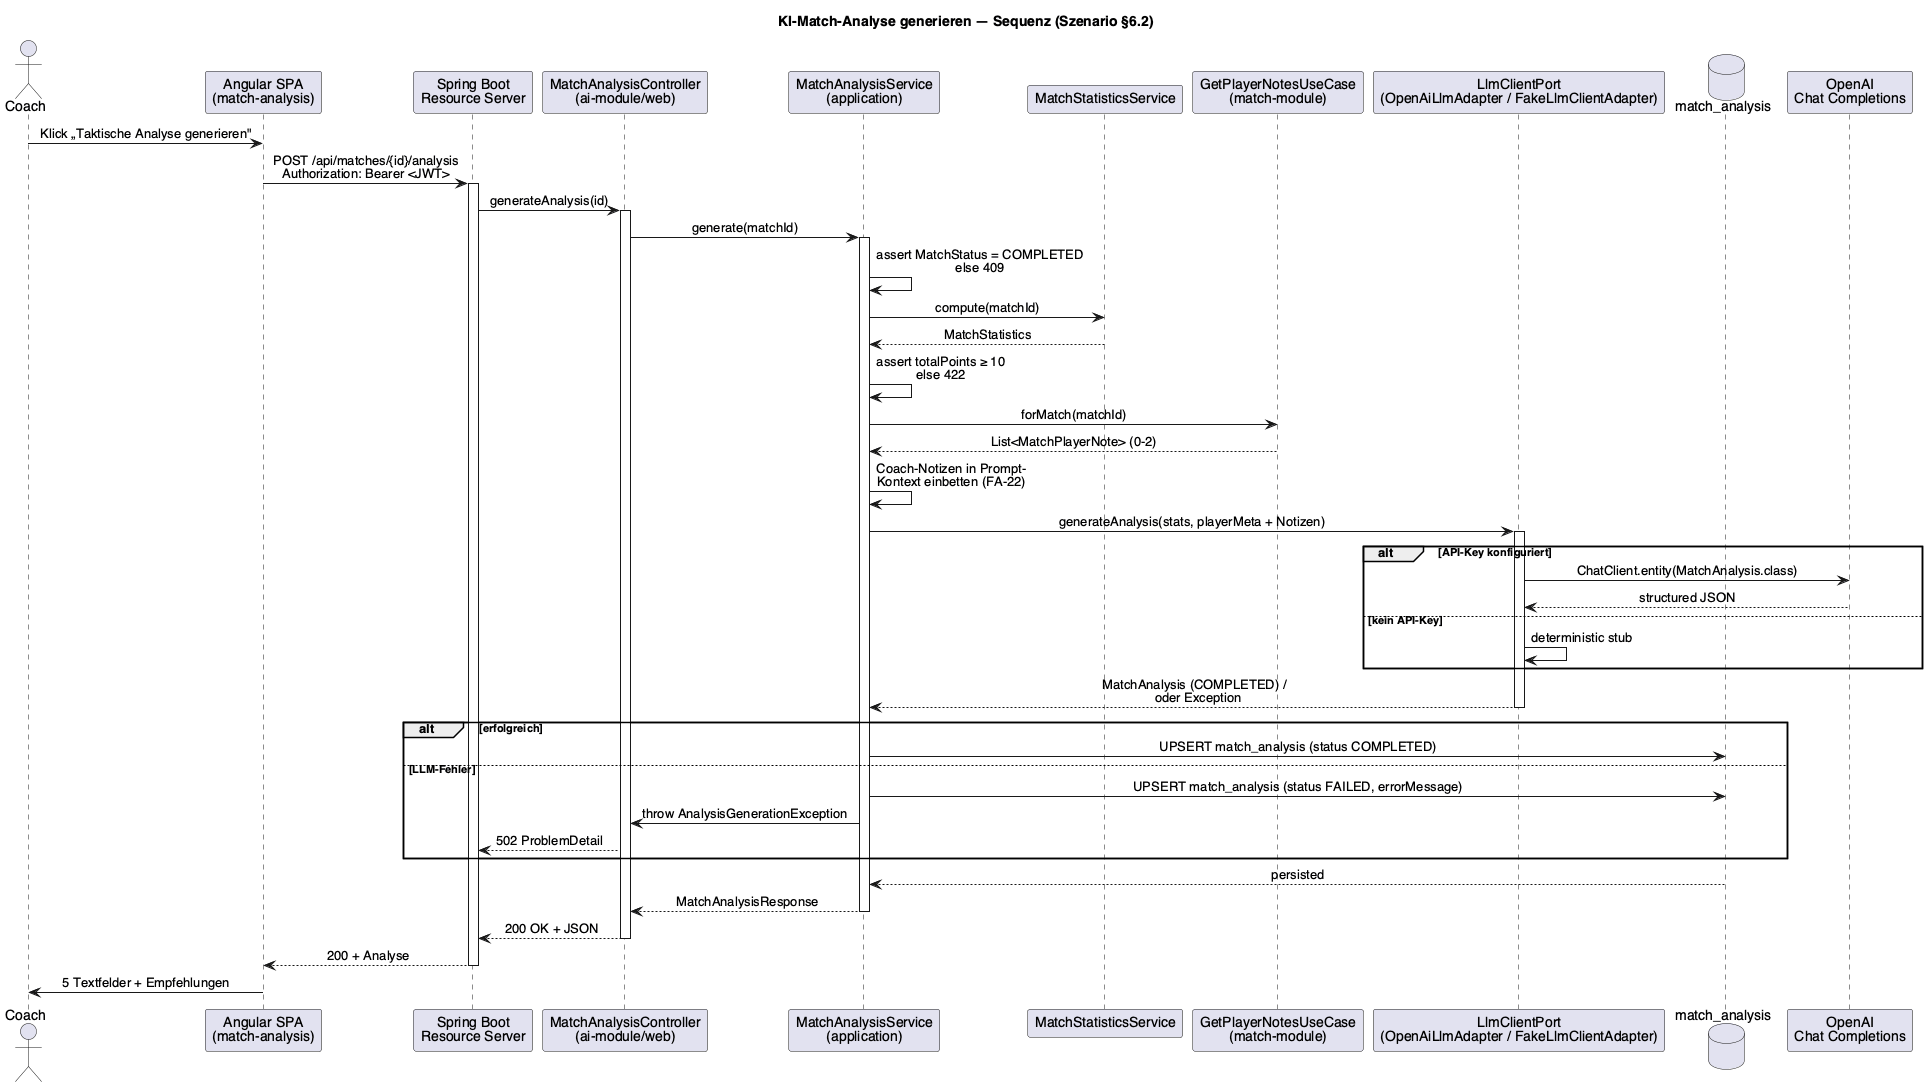

The diagram above was rendered by PlantUML. Its source (embedded in the PNG):
@startuml TSaS_Seq_GenerateAnalysis
title KI-Match-Analyse generieren — Sequenz (Szenario §6.2)

skinparam sequenceMessageAlign center
skinparam shadowing false
skinparam defaultFontName Helvetica

actor Coach
participant "Angular SPA\n(match-analysis)" as FE
participant "Spring Boot\nResource Server" as API
participant "MatchAnalysisController\n(ai-module/web)" as Ctrl
participant "MatchAnalysisService\n(application)" as Svc
participant "MatchStatisticsService" as Stats
participant "GetPlayerNotesUseCase\n(match-module)" as Notes
participant "LlmClientPort\n(OpenAiLlmAdapter / FakeLlmClientAdapter)" as Llm
database "match_analysis" as DB
participant "OpenAI\nChat Completions" as OpenAI

Coach -> FE : Klick „Taktische Analyse generieren"
FE -> API : POST /api/matches/{id}/analysis\nAuthorization: Bearer <JWT>
activate API
API -> Ctrl : generateAnalysis(id)
activate Ctrl
Ctrl -> Svc : generate(matchId)
activate Svc
Svc -> Svc : assert MatchStatus = COMPLETED\nelse 409
Svc -> Stats : compute(matchId)
Stats --> Svc : MatchStatistics
Svc -> Svc : assert totalPoints ≥ 10\nelse 422
Svc -> Notes : forMatch(matchId)
Notes --> Svc : List<MatchPlayerNote> (0-2)
Svc -> Svc : Coach-Notizen in Prompt-\nKontext einbetten (FA-22)
Svc -> Llm : generateAnalysis(stats, playerMeta + Notizen)
activate Llm
alt API-Key konfiguriert
  Llm -> OpenAI : ChatClient.entity(MatchAnalysis.class)
  OpenAI --> Llm : structured JSON
else kein API-Key
  Llm -> Llm : deterministic stub
end
Llm --> Svc : MatchAnalysis (COMPLETED) /\n  oder Exception
deactivate Llm
alt erfolgreich
  Svc -> DB : UPSERT match_analysis (status COMPLETED)
else LLM-Fehler
  Svc -> DB : UPSERT match_analysis (status FAILED, errorMessage)
  Svc -> Ctrl : throw AnalysisGenerationException
  Ctrl --> API : 502 ProblemDetail
end
DB --> Svc : persisted
Svc --> Ctrl : MatchAnalysisResponse
deactivate Svc
Ctrl --> API : 200 OK + JSON
deactivate Ctrl
API --> FE : 200 + Analyse
deactivate API
FE -> Coach : 5 Textfelder + Empfehlungen
@enduml